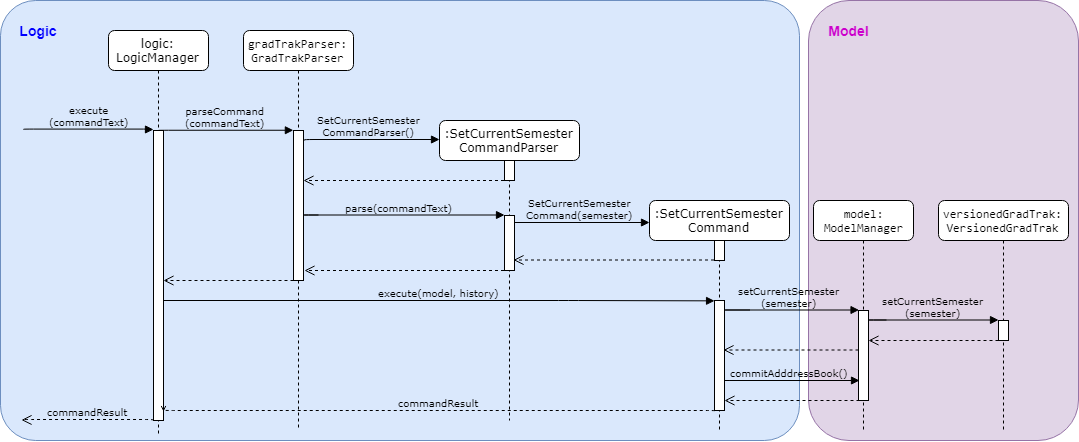

The diagram above was exported from draw.io. Its source (the exported page's mxGraphModel, read from the mxfile embedded in the PNG):
<mxGraphModel dx="953" dy="452" grid="1" gridSize="10" guides="1" tooltips="1" connect="1" arrows="1" fold="1" page="1" pageScale="1" pageWidth="1100" pageHeight="850" background="#ffffff" math="0" shadow="0">
  <root>
    <mxCell id="0" />
    <mxCell id="1" parent="0" />
    <mxCell id="9lmiohxXRcRPZpjxccjj-38" value="" style="rounded=1;whiteSpace=wrap;html=1;fontSize=9;fillColor=#e1d5e7;strokeColor=#9673a6;" parent="1" vertex="1">
      <mxGeometry x="828" y="10" width="270" height="440" as="geometry" />
    </mxCell>
    <mxCell id="9lmiohxXRcRPZpjxccjj-35" value="" style="rounded=1;whiteSpace=wrap;html=1;fontSize=9;fillColor=#dae8fc;strokeColor=#6c8ebf;arcSize=8;" parent="1" vertex="1">
      <mxGeometry x="20" y="10" width="799" height="440" as="geometry" />
    </mxCell>
    <mxCell id="7baba1c4bc27f4b0-2" value="&lt;pre&gt;gradTrakParser:&lt;br/&gt;GradTrakParser&lt;/pre&gt;" style="shape=umlLifeline;perimeter=lifelinePerimeter;whiteSpace=wrap;html=1;container=1;collapsible=0;recursiveResize=0;outlineConnect=0;rounded=1;shadow=0;comic=0;labelBackgroundColor=none;strokeColor=#000000;strokeWidth=1;fillColor=#FFFFFF;fontFamily=Verdana;fontSize=12;fontColor=#000000;align=center;" parent="1" vertex="1">
      <mxGeometry x="263" y="40" width="110" height="400" as="geometry" />
    </mxCell>
    <mxCell id="7baba1c4bc27f4b0-10" value="" style="html=1;points=[];perimeter=orthogonalPerimeter;rounded=0;shadow=0;comic=0;labelBackgroundColor=none;strokeColor=#000000;strokeWidth=1;fillColor=#FFFFFF;fontFamily=Verdana;fontSize=12;fontColor=#000000;align=center;" parent="7baba1c4bc27f4b0-2" vertex="1">
      <mxGeometry x="50" y="100" width="10" height="150" as="geometry" />
    </mxCell>
    <mxCell id="7baba1c4bc27f4b0-3" value="&lt;span&gt;:SetCurrentSemester&lt;/span&gt;&lt;br&gt;&lt;span&gt;CommandParser&lt;/span&gt;" style="shape=umlLifeline;perimeter=lifelinePerimeter;whiteSpace=wrap;html=1;container=1;collapsible=0;recursiveResize=0;outlineConnect=0;rounded=1;shadow=0;comic=0;labelBackgroundColor=none;strokeColor=#000000;strokeWidth=1;fillColor=#FFFFFF;fontFamily=Verdana;fontSize=12;fontColor=#000000;align=center;" parent="1" vertex="1">
      <mxGeometry x="459" y="130" width="140" height="300" as="geometry" />
    </mxCell>
    <mxCell id="7baba1c4bc27f4b0-13" value="" style="html=1;points=[];perimeter=orthogonalPerimeter;rounded=0;shadow=0;comic=0;labelBackgroundColor=none;strokeColor=#000000;strokeWidth=1;fillColor=#FFFFFF;fontFamily=Verdana;fontSize=12;fontColor=#000000;align=center;" parent="7baba1c4bc27f4b0-3" vertex="1">
      <mxGeometry x="65" y="40" width="10" height="20" as="geometry" />
    </mxCell>
    <mxCell id="zsIbJaKbFw6YEzl4Y3-L-6" value="" style="html=1;points=[];perimeter=orthogonalPerimeter;rounded=0;shadow=0;comic=0;labelBackgroundColor=none;strokeColor=#000000;strokeWidth=1;fillColor=#FFFFFF;fontFamily=Verdana;fontSize=12;fontColor=#000000;align=center;" parent="7baba1c4bc27f4b0-3" vertex="1">
      <mxGeometry x="65" y="95" width="10" height="55" as="geometry" />
    </mxCell>
    <mxCell id="7baba1c4bc27f4b0-4" value="&lt;span&gt;:SetCurrentSemester&lt;/span&gt;&lt;br&gt;&lt;span&gt;Command&lt;/span&gt;" style="shape=umlLifeline;perimeter=lifelinePerimeter;whiteSpace=wrap;html=1;container=1;collapsible=0;recursiveResize=0;outlineConnect=0;rounded=1;shadow=0;comic=0;labelBackgroundColor=none;strokeColor=#000000;strokeWidth=1;fillColor=#FFFFFF;fontFamily=Verdana;fontSize=12;fontColor=#000000;align=center;" parent="1" vertex="1">
      <mxGeometry x="669" y="210" width="140" height="230" as="geometry" />
    </mxCell>
    <mxCell id="9lmiohxXRcRPZpjxccjj-1" value="" style="html=1;points=[];perimeter=orthogonalPerimeter;rounded=0;shadow=0;comic=0;labelBackgroundColor=none;strokeColor=#000000;strokeWidth=1;fillColor=#FFFFFF;fontFamily=Verdana;fontSize=12;fontColor=#000000;align=center;" parent="7baba1c4bc27f4b0-4" vertex="1">
      <mxGeometry x="65" y="40" width="10" height="20" as="geometry" />
    </mxCell>
    <mxCell id="7baba1c4bc27f4b0-22" value="" style="html=1;points=[];perimeter=orthogonalPerimeter;rounded=0;shadow=0;comic=0;labelBackgroundColor=none;strokeColor=#000000;strokeWidth=1;fillColor=#FFFFFF;fontFamily=Verdana;fontSize=12;fontColor=#000000;align=center;" parent="7baba1c4bc27f4b0-4" vertex="1">
      <mxGeometry x="65" y="100" width="10" height="110" as="geometry" />
    </mxCell>
    <mxCell id="7baba1c4bc27f4b0-8" value="logic:&lt;br&gt;LogicManager" style="shape=umlLifeline;perimeter=lifelinePerimeter;whiteSpace=wrap;html=1;container=1;collapsible=0;recursiveResize=0;outlineConnect=0;rounded=1;shadow=0;comic=0;labelBackgroundColor=none;strokeColor=#000000;strokeWidth=1;fillColor=#FFFFFF;fontFamily=Verdana;fontSize=12;fontColor=#000000;align=center;" parent="1" vertex="1">
      <mxGeometry x="128" y="40" width="100" height="405" as="geometry" />
    </mxCell>
    <mxCell id="7baba1c4bc27f4b0-9" value="" style="html=1;points=[];perimeter=orthogonalPerimeter;rounded=0;shadow=0;comic=0;labelBackgroundColor=none;strokeColor=#000000;strokeWidth=1;fillColor=#FFFFFF;fontFamily=Verdana;fontSize=12;fontColor=#000000;align=center;" parent="7baba1c4bc27f4b0-8" vertex="1">
      <mxGeometry x="45" y="100" width="10" height="290" as="geometry" />
    </mxCell>
    <mxCell id="7baba1c4bc27f4b0-23" value="execute(model, history)" style="html=1;verticalAlign=bottom;endArrow=block;entryX=0;entryY=0;labelBackgroundColor=none;fontFamily=Verdana;fontSize=10;" parent="1" source="7baba1c4bc27f4b0-9" target="7baba1c4bc27f4b0-22" edge="1">
      <mxGeometry relative="1" as="geometry">
        <mxPoint x="538" y="380" as="sourcePoint" />
        <Array as="points">
          <mxPoint x="588" y="310" />
        </Array>
      </mxGeometry>
    </mxCell>
    <mxCell id="7baba1c4bc27f4b0-11" value="parseCommand&lt;br style=&quot;font-size: 10px;&quot;&gt;(commandText)" style="html=1;verticalAlign=bottom;endArrow=block;entryX=0;entryY=0;labelBackgroundColor=none;fontFamily=Verdana;fontSize=10;edgeStyle=elbowEdgeStyle;elbow=vertical;" parent="1" source="7baba1c4bc27f4b0-9" target="7baba1c4bc27f4b0-10" edge="1">
      <mxGeometry relative="1" as="geometry">
        <mxPoint x="248" y="150" as="sourcePoint" />
      </mxGeometry>
    </mxCell>
    <mxCell id="7baba1c4bc27f4b0-14" value="SetCurrentSemester&lt;br style=&quot;font-size: 10px;&quot;&gt;CommandParser()" style="html=1;verticalAlign=bottom;endArrow=block;labelBackgroundColor=none;fontFamily=Verdana;fontSize=10;edgeStyle=elbowEdgeStyle;elbow=vertical;exitX=1.145;exitY=0.178;exitDx=0;exitDy=0;exitPerimeter=0;" parent="1" edge="1">
      <mxGeometry x="-0.0294" relative="1" as="geometry">
        <mxPoint x="323.5" y="150" as="sourcePoint" />
        <mxPoint x="459" y="149" as="targetPoint" />
        <Array as="points">
          <mxPoint x="269.5" y="149" />
          <mxPoint x="259.5" y="149" />
        </Array>
        <mxPoint as="offset" />
      </mxGeometry>
    </mxCell>
    <mxCell id="zsIbJaKbFw6YEzl4Y3-L-4" value="execute&lt;br style=&quot;font-size: 10px;&quot;&gt;(commandText)" style="html=1;verticalAlign=bottom;endArrow=block;entryX=0;entryY=0;labelBackgroundColor=none;fontFamily=Verdana;fontSize=10;edgeStyle=elbowEdgeStyle;elbow=vertical;" parent="1" edge="1">
      <mxGeometry relative="1" as="geometry">
        <mxPoint x="43" y="139" as="sourcePoint" />
        <mxPoint x="173" y="139" as="targetPoint" />
      </mxGeometry>
    </mxCell>
    <mxCell id="zsIbJaKbFw6YEzl4Y3-L-7" value="" style="html=1;verticalAlign=bottom;endArrow=open;dashed=1;endSize=8;labelBackgroundColor=none;fontFamily=Verdana;fontSize=12;" parent="1" edge="1">
      <mxGeometry relative="1" as="geometry">
        <mxPoint x="323" y="190" as="targetPoint" />
        <mxPoint x="523.5" y="190" as="sourcePoint" />
      </mxGeometry>
    </mxCell>
    <mxCell id="zsIbJaKbFw6YEzl4Y3-L-8" value="parse(commandText)" style="html=1;verticalAlign=bottom;endArrow=block;labelBackgroundColor=none;fontFamily=Verdana;fontSize=10;edgeStyle=elbowEdgeStyle;elbow=vertical;" parent="1" edge="1">
      <mxGeometry x="0.0667" relative="1" as="geometry">
        <mxPoint x="338" y="224.5" as="sourcePoint" />
        <mxPoint x="524" y="224.5" as="targetPoint" />
        <Array as="points">
          <mxPoint x="318" y="224.5" />
          <mxPoint x="314" y="224.5" />
        </Array>
        <mxPoint as="offset" />
      </mxGeometry>
    </mxCell>
    <mxCell id="zsIbJaKbFw6YEzl4Y3-L-10" value="SetCurrentSemester&lt;br style=&quot;font-size: 10px;&quot;&gt;Command(&lt;span style=&quot;font-size: 10px;&quot;&gt;semester&lt;/span&gt;&lt;span style=&quot;font-size: 10px;&quot;&gt;)&lt;/span&gt;&lt;br style=&quot;font-size: 10px;&quot;&gt;" style="html=1;verticalAlign=bottom;endArrow=block;labelBackgroundColor=none;fontFamily=Verdana;fontSize=10;edgeStyle=elbowEdgeStyle;elbow=vertical;" parent="1" edge="1">
      <mxGeometry x="0.1813" relative="1" as="geometry">
        <mxPoint x="559.5" y="232" as="sourcePoint" />
        <mxPoint x="669" y="232" as="targetPoint" />
        <Array as="points">
          <mxPoint x="528.5" y="232" />
          <mxPoint x="524.5" y="232" />
        </Array>
        <mxPoint as="offset" />
      </mxGeometry>
    </mxCell>
    <mxCell id="9lmiohxXRcRPZpjxccjj-3" value="" style="html=1;verticalAlign=bottom;endArrow=open;dashed=1;endSize=8;labelBackgroundColor=none;fontFamily=Verdana;fontSize=12;" parent="1" edge="1">
      <mxGeometry relative="1" as="geometry">
        <mxPoint x="533" y="269.5" as="targetPoint" />
        <mxPoint x="733.5" y="269.5" as="sourcePoint" />
      </mxGeometry>
    </mxCell>
    <mxCell id="9lmiohxXRcRPZpjxccjj-4" value="" style="html=1;verticalAlign=bottom;endArrow=open;dashed=1;endSize=8;labelBackgroundColor=none;fontFamily=Verdana;fontSize=12;" parent="1" edge="1">
      <mxGeometry relative="1" as="geometry">
        <mxPoint x="323.9999999999998" y="280" as="targetPoint" />
        <mxPoint x="523.5" y="280" as="sourcePoint" />
      </mxGeometry>
    </mxCell>
    <mxCell id="9lmiohxXRcRPZpjxccjj-5" value="" style="html=1;verticalAlign=bottom;endArrow=open;dashed=1;endSize=8;labelBackgroundColor=none;fontFamily=Verdana;fontSize=12;" parent="1" edge="1">
      <mxGeometry relative="1" as="geometry">
        <mxPoint x="183" y="290" as="targetPoint" />
        <mxPoint x="313" y="290" as="sourcePoint" />
      </mxGeometry>
    </mxCell>
    <mxCell id="9lmiohxXRcRPZpjxccjj-20" value="setCurrentSemester&lt;br style=&quot;font-size: 10px;&quot;&gt;(&lt;span style=&quot;font-size: 10px;&quot;&gt;semester&lt;/span&gt;&lt;span style=&quot;font-size: 10px;&quot;&gt;)&lt;/span&gt;&lt;br style=&quot;font-size: 10px;&quot;&gt;" style="html=1;verticalAlign=bottom;endArrow=block;labelBackgroundColor=none;fontFamily=Verdana;fontSize=10;edgeStyle=elbowEdgeStyle;elbow=vertical;" parent="1" edge="1">
      <mxGeometry x="0.1813" relative="1" as="geometry">
        <mxPoint x="769.5" y="319.5" as="sourcePoint" />
        <mxPoint x="878.5" y="319.5" as="targetPoint" />
        <Array as="points">
          <mxPoint x="738.5" y="319.5" />
          <mxPoint x="734.5" y="319.5" />
        </Array>
        <mxPoint as="offset" />
      </mxGeometry>
    </mxCell>
    <mxCell id="9lmiohxXRcRPZpjxccjj-21" value="" style="html=1;verticalAlign=bottom;endArrow=open;dashed=1;endSize=8;labelBackgroundColor=none;fontFamily=Verdana;fontSize=12;" parent="1" source="9lmiohxXRcRPZpjxccjj-23" edge="1">
      <mxGeometry relative="1" as="geometry">
        <mxPoint x="743" y="359.5" as="targetPoint" />
        <mxPoint x="943.5" y="359.5" as="sourcePoint" />
      </mxGeometry>
    </mxCell>
    <mxCell id="9lmiohxXRcRPZpjxccjj-22" value="&lt;pre&gt;model:&lt;br/&gt;ModelManager&lt;/pre&gt;" style="shape=umlLifeline;perimeter=lifelinePerimeter;whiteSpace=wrap;html=1;container=1;collapsible=0;recursiveResize=0;outlineConnect=0;rounded=1;shadow=0;comic=0;labelBackgroundColor=none;strokeColor=#000000;strokeWidth=1;fillColor=#FFFFFF;fontFamily=Verdana;fontSize=12;fontColor=#000000;align=center;" parent="1" vertex="1">
      <mxGeometry x="833" y="210" width="100" height="230" as="geometry" />
    </mxCell>
    <mxCell id="9lmiohxXRcRPZpjxccjj-23" value="" style="html=1;points=[];perimeter=orthogonalPerimeter;rounded=0;shadow=0;comic=0;labelBackgroundColor=none;strokeColor=#000000;strokeWidth=1;fillColor=#FFFFFF;fontFamily=Verdana;fontSize=12;fontColor=#000000;align=center;" parent="9lmiohxXRcRPZpjxccjj-22" vertex="1">
      <mxGeometry x="45" y="110" width="10" height="90" as="geometry" />
    </mxCell>
    <mxCell id="9lmiohxXRcRPZpjxccjj-25" value="&lt;pre&gt;versionedGradTrak:&lt;br/&gt;VersionedGradTrak&lt;/pre&gt;" style="shape=umlLifeline;perimeter=lifelinePerimeter;whiteSpace=wrap;html=1;container=1;collapsible=0;recursiveResize=0;outlineConnect=0;rounded=1;shadow=0;comic=0;labelBackgroundColor=none;strokeColor=#000000;strokeWidth=1;fillColor=#FFFFFF;fontFamily=Verdana;fontSize=12;fontColor=#000000;align=center;" parent="1" vertex="1">
      <mxGeometry x="958" y="210" width="130" height="230" as="geometry" />
    </mxCell>
    <mxCell id="9lmiohxXRcRPZpjxccjj-26" value="" style="html=1;points=[];perimeter=orthogonalPerimeter;rounded=0;shadow=0;comic=0;labelBackgroundColor=none;strokeColor=#000000;strokeWidth=1;fillColor=#FFFFFF;fontFamily=Verdana;fontSize=12;fontColor=#000000;align=center;" parent="9lmiohxXRcRPZpjxccjj-25" vertex="1">
      <mxGeometry x="60" y="120" width="10" height="20" as="geometry" />
    </mxCell>
    <mxCell id="9lmiohxXRcRPZpjxccjj-27" value="setCurrentSemester&lt;br style=&quot;font-size: 10px;&quot;&gt;(&lt;span style=&quot;font-size: 10px;&quot;&gt;semester&lt;/span&gt;&lt;span style=&quot;font-size: 10px;&quot;&gt;)&lt;/span&gt;&lt;br style=&quot;font-size: 10px;&quot;&gt;" style="html=1;verticalAlign=bottom;endArrow=block;labelBackgroundColor=none;fontFamily=Verdana;fontSize=10;edgeStyle=elbowEdgeStyle;elbow=vertical;" parent="1" edge="1">
      <mxGeometry x="0.1813" relative="1" as="geometry">
        <mxPoint x="906" y="329.5" as="sourcePoint" />
        <mxPoint x="1018" y="329.5" as="targetPoint" />
        <Array as="points">
          <mxPoint x="883" y="329.5" />
          <mxPoint x="879" y="329.5" />
        </Array>
        <mxPoint as="offset" />
      </mxGeometry>
    </mxCell>
    <mxCell id="9lmiohxXRcRPZpjxccjj-28" value="" style="html=1;verticalAlign=bottom;endArrow=open;dashed=1;endSize=8;labelBackgroundColor=none;fontFamily=Verdana;fontSize=12;" parent="1" edge="1">
      <mxGeometry relative="1" as="geometry">
        <mxPoint x="888" y="350" as="targetPoint" />
        <mxPoint x="1018" y="350" as="sourcePoint" />
      </mxGeometry>
    </mxCell>
    <mxCell id="9lmiohxXRcRPZpjxccjj-32" value="commandResult" style="html=1;verticalAlign=bottom;endArrow=open;dashed=1;endSize=8;labelBackgroundColor=none;fontFamily=Verdana;fontSize=10;edgeStyle=elbowEdgeStyle;elbow=vertical;" parent="1" edge="1">
      <mxGeometry relative="1" as="geometry">
        <mxPoint x="183" y="420.5" as="targetPoint" />
        <Array as="points">
          <mxPoint x="599" y="420" />
        </Array>
        <mxPoint x="734" y="420.5" as="sourcePoint" />
      </mxGeometry>
    </mxCell>
    <mxCell id="9lmiohxXRcRPZpjxccjj-33" value="commandResult" style="html=1;verticalAlign=bottom;endArrow=open;dashed=1;endSize=8;labelBackgroundColor=none;fontFamily=Verdana;fontSize=10;edgeStyle=elbowEdgeStyle;elbow=vertical;" parent="1" edge="1">
      <mxGeometry relative="1" as="geometry">
        <mxPoint x="41" y="429.5" as="targetPoint" />
        <Array as="points">
          <mxPoint x="489" y="429" />
        </Array>
        <mxPoint x="173" y="430" as="sourcePoint" />
      </mxGeometry>
    </mxCell>
    <mxCell id="9lmiohxXRcRPZpjxccjj-37" value="Logic" style="text;html=1;strokeColor=none;fillColor=none;align=center;verticalAlign=middle;whiteSpace=wrap;rounded=0;fontSize=14;fontColor=#0000FF;fontStyle=1" parent="1" vertex="1">
      <mxGeometry x="38" y="30" width="40" height="20" as="geometry" />
    </mxCell>
    <mxCell id="9lmiohxXRcRPZpjxccjj-40" value="Model&lt;br&gt;" style="text;html=1;strokeColor=none;fillColor=none;align=center;verticalAlign=middle;whiteSpace=wrap;rounded=0;fontSize=14;fontColor=#CC00CC;fontStyle=1" parent="1" vertex="1">
      <mxGeometry x="848" y="30" width="40" height="20" as="geometry" />
    </mxCell>
    <mxCell id="9lmiohxXRcRPZpjxccjj-42" value="&lt;font style=&quot;font-size: 10px&quot;&gt;commitAdddressBook()&lt;/font&gt;&lt;br style=&quot;font-size: 9px&quot;&gt;" style="html=1;verticalAlign=bottom;endArrow=block;labelBackgroundColor=none;fontFamily=Verdana;fontSize=9;edgeStyle=elbowEdgeStyle;elbow=vertical;" parent="1" edge="1">
      <mxGeometry x="0.1813" relative="1" as="geometry">
        <mxPoint x="770" y="390" as="sourcePoint" />
        <mxPoint x="879" y="390" as="targetPoint" />
        <Array as="points">
          <mxPoint x="739" y="390" />
          <mxPoint x="735" y="390" />
        </Array>
        <mxPoint as="offset" />
      </mxGeometry>
    </mxCell>
    <mxCell id="9lmiohxXRcRPZpjxccjj-43" value="" style="html=1;verticalAlign=bottom;endArrow=open;dashed=1;endSize=8;labelBackgroundColor=none;fontFamily=Verdana;fontSize=12;" parent="1" edge="1">
      <mxGeometry relative="1" as="geometry">
        <mxPoint x="744" y="410" as="targetPoint" />
        <mxPoint x="879" y="410" as="sourcePoint" />
      </mxGeometry>
    </mxCell>
  </root>
</mxGraphModel>